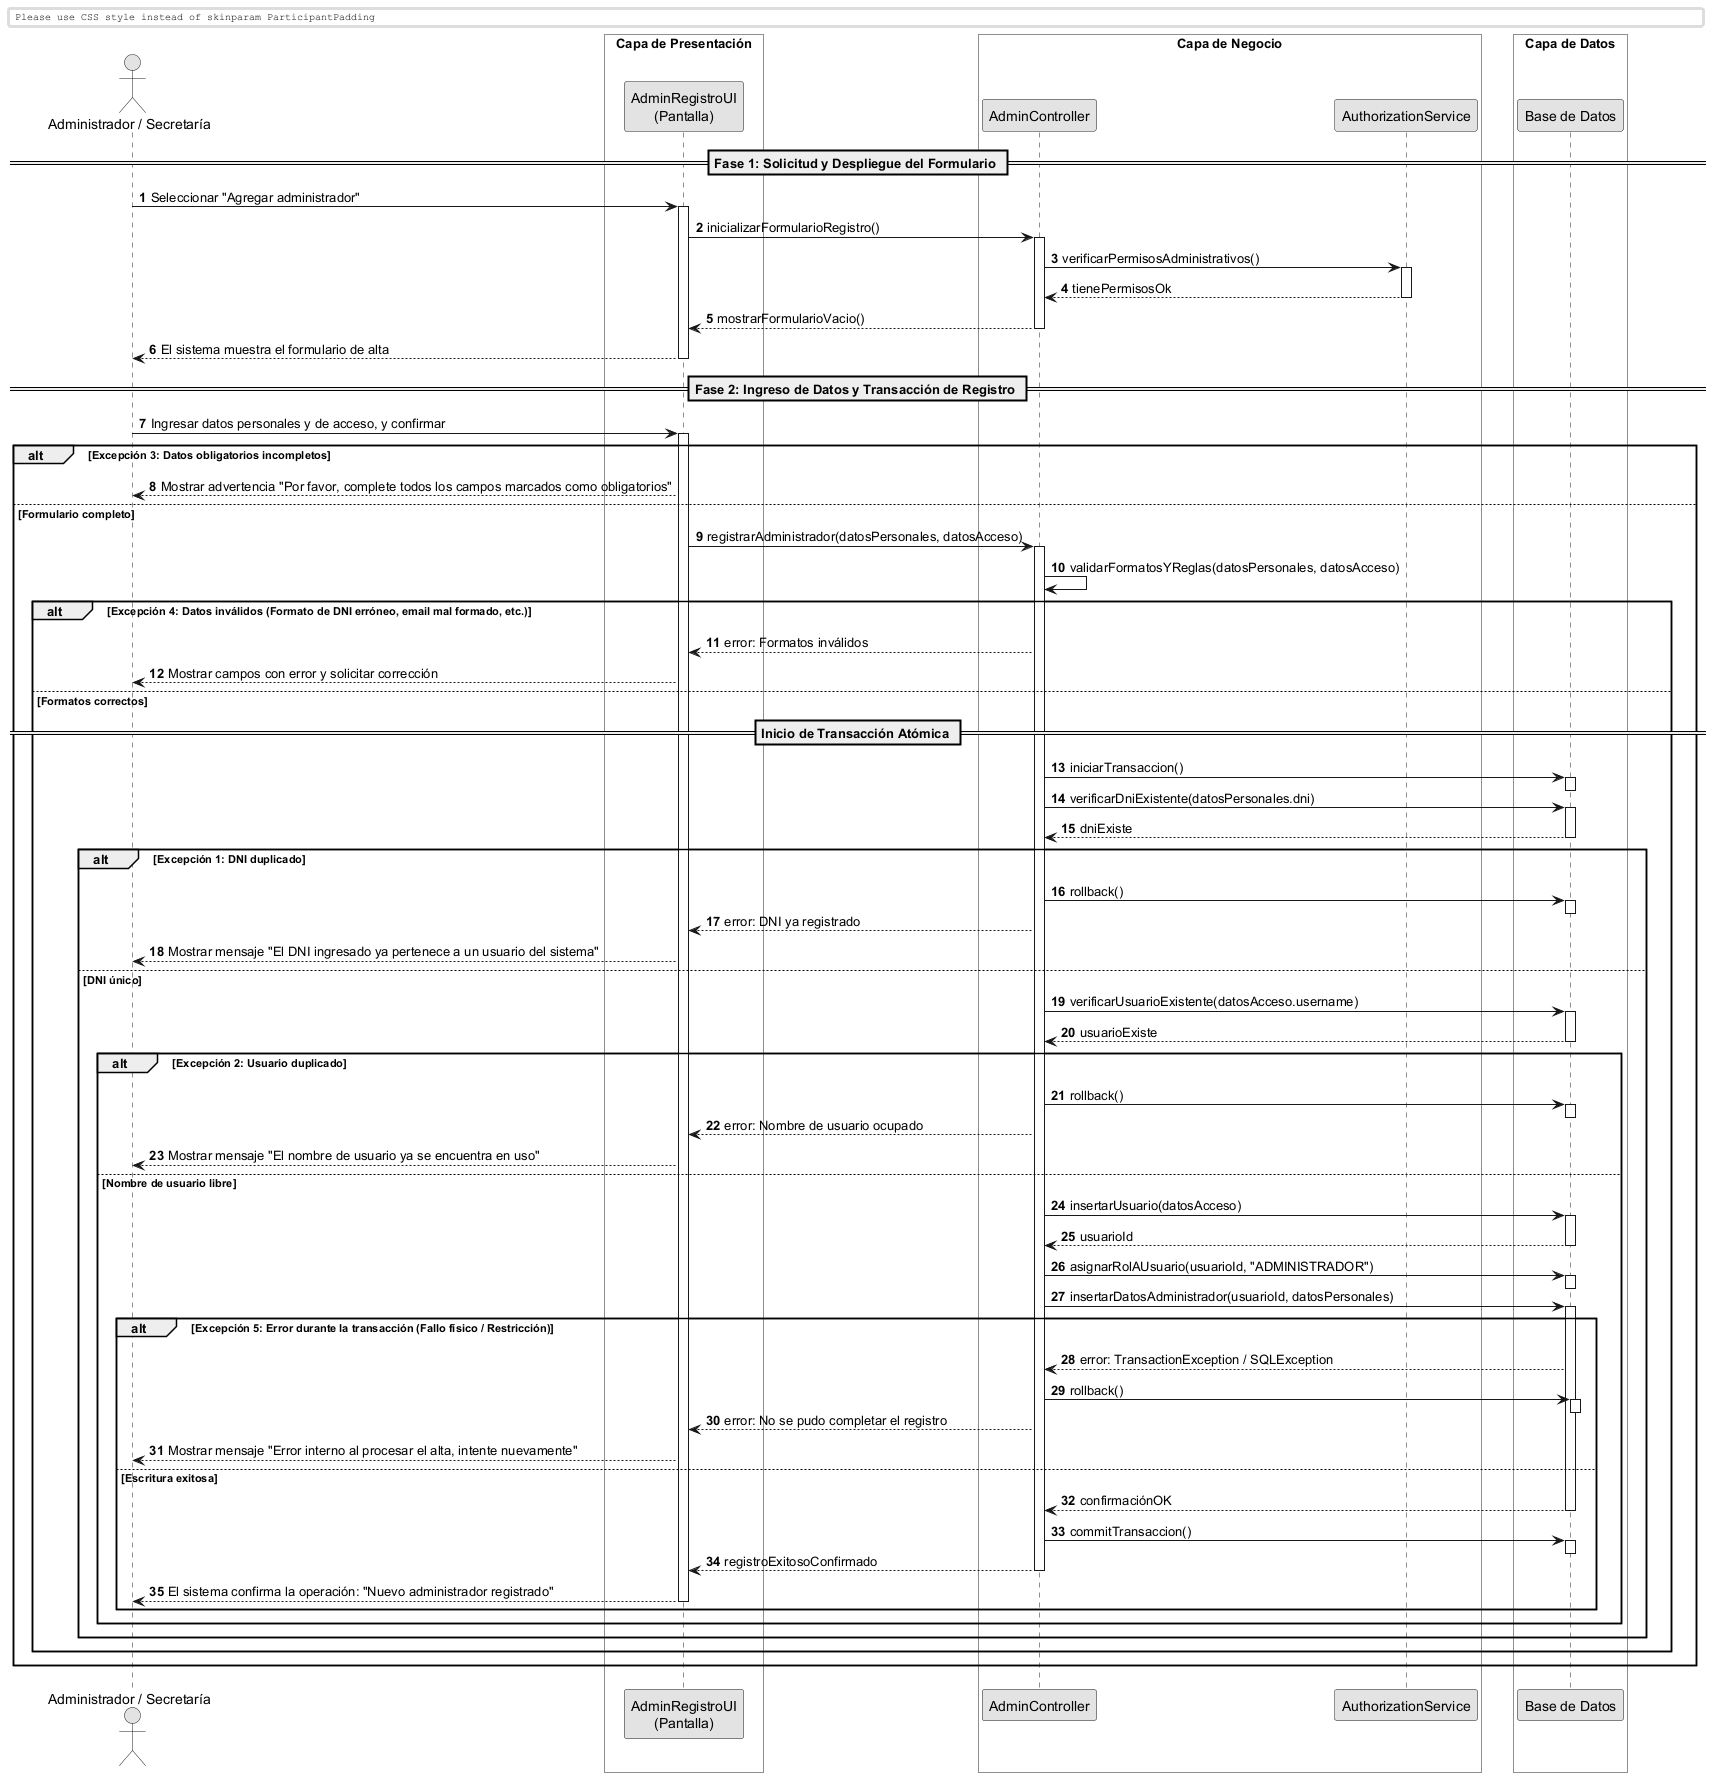

The diagram above was rendered by PlantUML. Its source (embedded in the PNG):
@startuml
skinparam monochrome true
skinparam shadowlighting false

<style>
  box {
    BackgroundColor transparent
  }
</style>

autonumber
skinparam BoxPadding 10
skinparam ParticipantPadding 12

actor "Administrador / Secretaría" as Actor
box "Capa de Presentación" 
    participant "AdminRegistroUI\n(Pantalla)" as UI
end box
box "Capa de Negocio" 
    participant "AdminController" as Ctrl
    participant "AuthorizationService" as Auth
end box
box "Capa de Datos" 
    participant "Base de Datos" as DB
end box

== Fase 1: Solicitud y Despliegue del Formulario ==

Actor -> UI: Seleccionar "Agregar administrador"
activate UI

UI -> Ctrl: inicializarFormularioRegistro()
activate Ctrl

Ctrl -> Auth: verificarPermisosAdministrativos()
activate Auth
return tienePermisosOk

Ctrl --> UI: mostrarFormularioVacio()
deactivate Ctrl
UI --> Actor: El sistema muestra el formulario de alta
deactivate UI

== Fase 2: Ingreso de Datos y Transacción de Registro ==

Actor -> UI: Ingresar datos personales y de acceso, y confirmar
activate UI

alt Excepción 3: Datos obligatorios incompletos
    UI --> Actor: Mostrar advertencia "Por favor, complete todos los campos marcados como obligatorios"
else Formulario completo
    UI -> Ctrl: registrarAdministrador(datosPersonales, datosAcceso)
    activate Ctrl
    
    Ctrl -> Ctrl: validarFormatosYReglas(datosPersonales, datosAcceso)
    
    alt Excepción 4: Datos inválidos (Formato de DNI erróneo, email mal formado, etc.)
        Ctrl --> UI: error: Formatos inválidos
        UI --> Actor: Mostrar campos con error y solicitar corrección
    else Formatos correctos
        
        == Inicio de Transacción Atómica ==
        Ctrl -> DB: iniciarTransaccion()
        activate DB
        deactivate DB
        
        Ctrl -> DB: verificarDniExistente(datosPersonales.dni)
        activate DB
        return dniExiste
        
        alt Excepción 1: DNI duplicado
            Ctrl -> DB: rollback()
            activate DB
            deactivate DB
            Ctrl --> UI: error: DNI ya registrado
            UI --> Actor: Mostrar mensaje "El DNI ingresado ya pertenece a un usuario del sistema"
            
        else DNI único
            Ctrl -> DB: verificarUsuarioExistente(datosAcceso.username)
            activate DB
            return usuarioExiste
            
            alt Excepción 2: Usuario duplicado
                Ctrl -> DB: rollback()
                activate DB
                deactivate DB
                Ctrl --> UI: error: Nombre de usuario ocupado
                UI --> Actor: Mostrar mensaje "El nombre de usuario ya se encuentra en uso"
                
            else Nombre de usuario libre
                
                Ctrl -> DB: insertarUsuario(datosAcceso)
                activate DB
                return usuarioId
                
                Ctrl -> DB: asignarRolAUsuario(usuarioId, "ADMINISTRADOR")
                activate DB
                deactivate DB
                
                Ctrl -> DB: insertarDatosAdministrador(usuarioId, datosPersonales)
                activate DB
                
                alt Excepción 5: Error durante la transacción (Fallo físico / Restricción)
                    DB --> Ctrl: error: TransactionException / SQLException
                    Ctrl -> DB: rollback()
                    activate DB
                    deactivate DB
                    Ctrl --> UI: error: No se pudo completar el registro
                    UI --> Actor: Mostrar mensaje "Error interno al procesar el alta, intente nuevamente"
                else Escritura exitosa
                    return confirmaciónOK
                    
                    Ctrl -> DB: commitTransaccion()
                    activate DB
                    deactivate DB
                    
                    Ctrl --> UI: registroExitosoConfirmado
                    deactivate Ctrl
                    UI --> Actor: El sistema confirma la operación: "Nuevo administrador registrado"
                    deactivate UI
                end
            end
        end
    end
end

@enduml